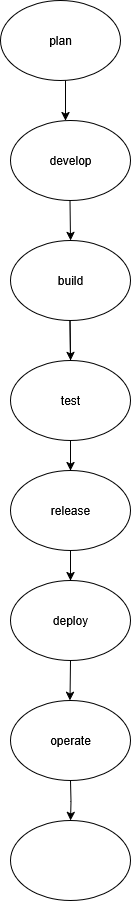

The diagram above was exported from draw.io. Its source (the exported page's mxGraphModel, read from the mxfile embedded in the PNG):
<mxGraphModel dx="991" dy="543" grid="1" gridSize="10" guides="1" tooltips="1" connect="1" arrows="1" fold="1" page="1" pageScale="1" pageWidth="850" pageHeight="1100" math="0" shadow="0">
  <root>
    <mxCell id="0" />
    <mxCell id="1" parent="0" />
    <mxCell id="HUjdVXC42tCd-gUforRd-1" value="plan" style="ellipse;whiteSpace=wrap;html=1;" vertex="1" parent="1">
      <mxGeometry x="330" y="10" width="120" height="80" as="geometry" />
    </mxCell>
    <mxCell id="HUjdVXC42tCd-gUforRd-6" value="" style="endArrow=classic;html=1;rounded=0;exitX=0.5;exitY=1;exitDx=0;exitDy=0;" edge="1" parent="1">
      <mxGeometry width="50" height="50" relative="1" as="geometry">
        <mxPoint x="395" y="90" as="sourcePoint" />
        <mxPoint x="395" y="130" as="targetPoint" />
      </mxGeometry>
    </mxCell>
    <mxCell id="HUjdVXC42tCd-gUforRd-7" value="develop" style="ellipse;whiteSpace=wrap;html=1;" vertex="1" parent="1">
      <mxGeometry x="340" y="130" width="120" height="80" as="geometry" />
    </mxCell>
    <mxCell id="HUjdVXC42tCd-gUforRd-9" value="" style="endArrow=classic;html=1;rounded=0;" edge="1" parent="1">
      <mxGeometry width="50" height="50" relative="1" as="geometry">
        <mxPoint x="399.5" y="210" as="sourcePoint" />
        <mxPoint x="400" y="250" as="targetPoint" />
      </mxGeometry>
    </mxCell>
    <mxCell id="HUjdVXC42tCd-gUforRd-10" value="build" style="ellipse;whiteSpace=wrap;html=1;" vertex="1" parent="1">
      <mxGeometry x="340" y="250" width="120" height="80" as="geometry" />
    </mxCell>
    <mxCell id="HUjdVXC42tCd-gUforRd-13" value="" style="endArrow=classic;html=1;rounded=0;" edge="1" parent="1">
      <mxGeometry width="50" height="50" relative="1" as="geometry">
        <mxPoint x="400" y="370" as="sourcePoint" />
        <mxPoint x="400" y="370" as="targetPoint" />
        <Array as="points">
          <mxPoint x="399.5" y="330" />
        </Array>
      </mxGeometry>
    </mxCell>
    <mxCell id="HUjdVXC42tCd-gUforRd-22" style="edgeStyle=orthogonalEdgeStyle;rounded=0;orthogonalLoop=1;jettySize=auto;html=1;entryX=0.5;entryY=0;entryDx=0;entryDy=0;" edge="1" parent="1" source="HUjdVXC42tCd-gUforRd-14" target="HUjdVXC42tCd-gUforRd-15">
      <mxGeometry relative="1" as="geometry" />
    </mxCell>
    <mxCell id="HUjdVXC42tCd-gUforRd-14" value="test" style="ellipse;whiteSpace=wrap;html=1;" vertex="1" parent="1">
      <mxGeometry x="340" y="370" width="120" height="80" as="geometry" />
    </mxCell>
    <mxCell id="HUjdVXC42tCd-gUforRd-25" value="" style="edgeStyle=orthogonalEdgeStyle;rounded=0;orthogonalLoop=1;jettySize=auto;html=1;" edge="1" parent="1" source="HUjdVXC42tCd-gUforRd-15" target="HUjdVXC42tCd-gUforRd-16">
      <mxGeometry relative="1" as="geometry" />
    </mxCell>
    <mxCell id="HUjdVXC42tCd-gUforRd-15" value="release" style="ellipse;whiteSpace=wrap;html=1;" vertex="1" parent="1">
      <mxGeometry x="340" y="480" width="120" height="80" as="geometry" />
    </mxCell>
    <mxCell id="HUjdVXC42tCd-gUforRd-16" value="deploy" style="ellipse;whiteSpace=wrap;html=1;" vertex="1" parent="1">
      <mxGeometry x="340" y="590" width="120" height="80" as="geometry" />
    </mxCell>
    <mxCell id="HUjdVXC42tCd-gUforRd-17" value="operate" style="ellipse;whiteSpace=wrap;html=1;" vertex="1" parent="1">
      <mxGeometry x="340" y="710" width="120" height="80" as="geometry" />
    </mxCell>
    <mxCell id="HUjdVXC42tCd-gUforRd-26" value="" style="edgeStyle=orthogonalEdgeStyle;rounded=0;orthogonalLoop=1;jettySize=auto;html=1;exitX=0.5;exitY=1;exitDx=0;exitDy=0;" edge="1" parent="1" source="HUjdVXC42tCd-gUforRd-16">
      <mxGeometry relative="1" as="geometry">
        <mxPoint x="399.5" y="680" as="sourcePoint" />
        <mxPoint x="399.5" y="710" as="targetPoint" />
      </mxGeometry>
    </mxCell>
    <mxCell id="HUjdVXC42tCd-gUforRd-28" value="" style="edgeStyle=orthogonalEdgeStyle;rounded=0;orthogonalLoop=1;jettySize=auto;html=1;exitX=0.5;exitY=1;exitDx=0;exitDy=0;" edge="1" parent="1" target="HUjdVXC42tCd-gUforRd-29">
      <mxGeometry relative="1" as="geometry">
        <mxPoint x="400" y="790" as="sourcePoint" />
        <mxPoint x="399.5" y="830" as="targetPoint" />
      </mxGeometry>
    </mxCell>
    <mxCell id="HUjdVXC42tCd-gUforRd-29" value="" style="ellipse;whiteSpace=wrap;html=1;" vertex="1" parent="1">
      <mxGeometry x="340" y="830" width="120" height="80" as="geometry" />
    </mxCell>
  </root>
</mxGraphModel>